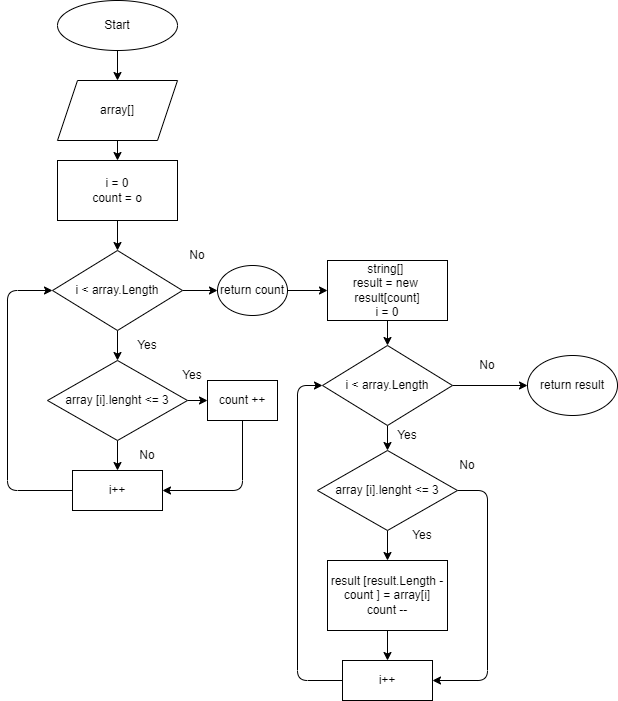

The diagram above was exported from draw.io. Its source (the exported page's mxGraphModel, read from the mxfile embedded in the PNG):
<mxGraphModel dx="551" dy="447" grid="1" gridSize="10" guides="1" tooltips="1" connect="1" arrows="1" fold="1" page="1" pageScale="1" pageWidth="827" pageHeight="1169" math="0" shadow="0">
  <root>
    <mxCell id="0" />
    <mxCell id="1" parent="0" />
    <mxCell id="32" style="edgeStyle=none;html=1;exitX=0.5;exitY=1;exitDx=0;exitDy=0;entryX=0.5;entryY=0;entryDx=0;entryDy=0;" edge="1" parent="1" source="6" target="9">
      <mxGeometry relative="1" as="geometry" />
    </mxCell>
    <mxCell id="6" value="Start" style="ellipse;whiteSpace=wrap;html=1;" vertex="1" parent="1">
      <mxGeometry x="130" y="40" width="120" height="50" as="geometry" />
    </mxCell>
    <mxCell id="11" value="" style="edgeStyle=none;html=1;" edge="1" parent="1" source="7" target="10">
      <mxGeometry relative="1" as="geometry" />
    </mxCell>
    <mxCell id="7" value="i = 0&lt;br&gt;count = o" style="whiteSpace=wrap;html=1;" vertex="1" parent="1">
      <mxGeometry x="130" y="200" width="120" height="60" as="geometry" />
    </mxCell>
    <mxCell id="12" style="edgeStyle=none;html=1;exitX=0.5;exitY=1;exitDx=0;exitDy=0;entryX=0.5;entryY=0;entryDx=0;entryDy=0;" edge="1" parent="1" source="9" target="7">
      <mxGeometry relative="1" as="geometry" />
    </mxCell>
    <mxCell id="9" value="&lt;span&gt;array[]&lt;/span&gt;" style="shape=parallelogram;perimeter=parallelogramPerimeter;whiteSpace=wrap;html=1;fixedSize=1;" vertex="1" parent="1">
      <mxGeometry x="130" y="120" width="120" height="60" as="geometry" />
    </mxCell>
    <mxCell id="14" style="edgeStyle=none;html=1;exitX=0.5;exitY=1;exitDx=0;exitDy=0;" edge="1" parent="1" source="10">
      <mxGeometry relative="1" as="geometry">
        <mxPoint x="190" y="400" as="targetPoint" />
      </mxGeometry>
    </mxCell>
    <mxCell id="66" style="edgeStyle=none;html=1;exitX=1;exitY=0.5;exitDx=0;exitDy=0;entryX=0;entryY=0.5;entryDx=0;entryDy=0;" edge="1" parent="1" source="10" target="65">
      <mxGeometry relative="1" as="geometry" />
    </mxCell>
    <mxCell id="10" value="&lt;span&gt;i &amp;lt; array.Length&lt;/span&gt;" style="rhombus;whiteSpace=wrap;html=1;" vertex="1" parent="1">
      <mxGeometry x="125" y="290" width="130" height="80" as="geometry" />
    </mxCell>
    <mxCell id="15" value="Yes" style="text;html=1;strokeColor=none;fillColor=none;align=center;verticalAlign=middle;whiteSpace=wrap;rounded=0;" vertex="1" parent="1">
      <mxGeometry x="190" y="370" width="60" height="30" as="geometry" />
    </mxCell>
    <mxCell id="17" value="No" style="text;html=1;strokeColor=none;fillColor=none;align=center;verticalAlign=middle;whiteSpace=wrap;rounded=0;" vertex="1" parent="1">
      <mxGeometry x="240" y="280" width="60" height="30" as="geometry" />
    </mxCell>
    <mxCell id="22" style="edgeStyle=none;html=1;exitX=0.5;exitY=1;exitDx=0;exitDy=0;entryX=0.5;entryY=0;entryDx=0;entryDy=0;" edge="1" parent="1" source="18" target="19">
      <mxGeometry relative="1" as="geometry" />
    </mxCell>
    <mxCell id="59" style="edgeStyle=none;html=1;exitX=1;exitY=0.5;exitDx=0;exitDy=0;entryX=0;entryY=0.5;entryDx=0;entryDy=0;" edge="1" parent="1" source="18" target="29">
      <mxGeometry relative="1" as="geometry" />
    </mxCell>
    <mxCell id="18" value="&lt;span&gt;array [i].lenght &amp;lt;= 3&lt;/span&gt;" style="rhombus;whiteSpace=wrap;html=1;" vertex="1" parent="1">
      <mxGeometry x="120" y="400" width="140" height="80" as="geometry" />
    </mxCell>
    <mxCell id="26" style="edgeStyle=none;html=1;exitX=0;exitY=0.5;exitDx=0;exitDy=0;entryX=0;entryY=0.5;entryDx=0;entryDy=0;" edge="1" parent="1" source="19" target="10">
      <mxGeometry relative="1" as="geometry">
        <mxPoint x="120" y="330" as="targetPoint" />
        <Array as="points">
          <mxPoint x="80" y="530" />
          <mxPoint x="80" y="330" />
        </Array>
      </mxGeometry>
    </mxCell>
    <mxCell id="19" value="i++" style="rounded=0;whiteSpace=wrap;html=1;" vertex="1" parent="1">
      <mxGeometry x="145" y="510" width="90" height="40" as="geometry" />
    </mxCell>
    <mxCell id="27" value="No" style="text;html=1;strokeColor=none;fillColor=none;align=center;verticalAlign=middle;whiteSpace=wrap;rounded=0;" vertex="1" parent="1">
      <mxGeometry x="190" y="480" width="60" height="30" as="geometry" />
    </mxCell>
    <mxCell id="31" style="edgeStyle=none;html=1;exitX=0.5;exitY=1;exitDx=0;exitDy=0;entryX=1;entryY=0.5;entryDx=0;entryDy=0;" edge="1" parent="1" source="29" target="19">
      <mxGeometry relative="1" as="geometry">
        <mxPoint x="345" y="540" as="targetPoint" />
        <Array as="points">
          <mxPoint x="315" y="530" />
        </Array>
      </mxGeometry>
    </mxCell>
    <mxCell id="57" value="" style="edgeStyle=none;html=1;" edge="1" parent="1" source="29" target="30">
      <mxGeometry relative="1" as="geometry" />
    </mxCell>
    <mxCell id="29" value="count ++" style="rounded=0;whiteSpace=wrap;html=1;" vertex="1" parent="1">
      <mxGeometry x="280" y="420" width="70" height="40" as="geometry" />
    </mxCell>
    <mxCell id="30" value="Yes" style="text;html=1;strokeColor=none;fillColor=none;align=center;verticalAlign=middle;whiteSpace=wrap;rounded=0;" vertex="1" parent="1">
      <mxGeometry x="235" y="400" width="60" height="30" as="geometry" />
    </mxCell>
    <mxCell id="45" style="edgeStyle=none;html=1;exitX=0.5;exitY=1;exitDx=0;exitDy=0;entryX=0.5;entryY=0;entryDx=0;entryDy=0;" edge="1" parent="1" source="35" target="42">
      <mxGeometry relative="1" as="geometry" />
    </mxCell>
    <mxCell id="35" value="&lt;span&gt;string[]&amp;nbsp;&lt;/span&gt;&lt;br&gt;result&amp;nbsp;&lt;span&gt;= new&amp;nbsp;&lt;/span&gt;&lt;br&gt;result&lt;span&gt;[count]&lt;/span&gt;&lt;br&gt;&lt;span&gt;i = 0&lt;/span&gt;" style="rounded=0;whiteSpace=wrap;html=1;" vertex="1" parent="1">
      <mxGeometry x="400" y="300" width="120" height="60" as="geometry" />
    </mxCell>
    <mxCell id="48" style="edgeStyle=none;html=1;exitX=0.5;exitY=1;exitDx=0;exitDy=0;entryX=0.5;entryY=0;entryDx=0;entryDy=0;" edge="1" parent="1" source="40" target="47">
      <mxGeometry relative="1" as="geometry" />
    </mxCell>
    <mxCell id="61" style="edgeStyle=none;html=1;exitX=1;exitY=0.5;exitDx=0;exitDy=0;entryX=1;entryY=0.5;entryDx=0;entryDy=0;" edge="1" parent="1" source="40" target="51">
      <mxGeometry relative="1" as="geometry">
        <mxPoint x="560" y="720" as="targetPoint" />
        <Array as="points">
          <mxPoint x="560" y="530" />
          <mxPoint x="560" y="720" />
        </Array>
      </mxGeometry>
    </mxCell>
    <mxCell id="40" value="&lt;span&gt;array [i].lenght &amp;lt;= 3&lt;/span&gt;" style="rhombus;whiteSpace=wrap;html=1;" vertex="1" parent="1">
      <mxGeometry x="390" y="490" width="140" height="80" as="geometry" />
    </mxCell>
    <mxCell id="43" style="edgeStyle=none;html=1;exitX=0.5;exitY=1;exitDx=0;exitDy=0;entryX=0.5;entryY=0;entryDx=0;entryDy=0;" edge="1" parent="1" source="42" target="40">
      <mxGeometry relative="1" as="geometry" />
    </mxCell>
    <mxCell id="49" style="edgeStyle=none;html=1;exitX=1;exitY=0.5;exitDx=0;exitDy=0;" edge="1" parent="1" source="42">
      <mxGeometry relative="1" as="geometry">
        <mxPoint x="600" y="425" as="targetPoint" />
      </mxGeometry>
    </mxCell>
    <mxCell id="42" value="&lt;span&gt;i &amp;lt; array.Length&lt;/span&gt;" style="rhombus;whiteSpace=wrap;html=1;" vertex="1" parent="1">
      <mxGeometry x="395" y="385" width="130" height="80" as="geometry" />
    </mxCell>
    <mxCell id="44" value="Yes" style="text;html=1;strokeColor=none;fillColor=none;align=center;verticalAlign=middle;whiteSpace=wrap;rounded=0;" vertex="1" parent="1">
      <mxGeometry x="450" y="460" width="60" height="30" as="geometry" />
    </mxCell>
    <mxCell id="46" value="No" style="text;html=1;strokeColor=none;fillColor=none;align=center;verticalAlign=middle;whiteSpace=wrap;rounded=0;" vertex="1" parent="1">
      <mxGeometry x="530" y="390" width="60" height="30" as="geometry" />
    </mxCell>
    <mxCell id="55" style="edgeStyle=none;html=1;exitX=0.5;exitY=1;exitDx=0;exitDy=0;entryX=0.5;entryY=0;entryDx=0;entryDy=0;" edge="1" parent="1" source="47" target="51">
      <mxGeometry relative="1" as="geometry" />
    </mxCell>
    <mxCell id="47" value="&lt;span&gt;result [result.Length - count ] = array[i]&lt;/span&gt;&lt;br&gt;&lt;span&gt;count --&lt;/span&gt;" style="rounded=0;whiteSpace=wrap;html=1;" vertex="1" parent="1">
      <mxGeometry x="400" y="600" width="120" height="70" as="geometry" />
    </mxCell>
    <mxCell id="60" style="edgeStyle=none;html=1;exitX=0;exitY=0.5;exitDx=0;exitDy=0;entryX=0;entryY=0.5;entryDx=0;entryDy=0;" edge="1" parent="1" source="51" target="42">
      <mxGeometry relative="1" as="geometry">
        <mxPoint x="370" y="420" as="targetPoint" />
        <Array as="points">
          <mxPoint x="370" y="720" />
          <mxPoint x="370" y="425" />
        </Array>
      </mxGeometry>
    </mxCell>
    <mxCell id="51" value="i++" style="rounded=0;whiteSpace=wrap;html=1;" vertex="1" parent="1">
      <mxGeometry x="415" y="700" width="90" height="40" as="geometry" />
    </mxCell>
    <mxCell id="53" value="Yes" style="text;html=1;strokeColor=none;fillColor=none;align=center;verticalAlign=middle;whiteSpace=wrap;rounded=0;" vertex="1" parent="1">
      <mxGeometry x="465" y="560" width="60" height="30" as="geometry" />
    </mxCell>
    <mxCell id="62" value="No" style="text;html=1;strokeColor=none;fillColor=none;align=center;verticalAlign=middle;whiteSpace=wrap;rounded=0;" vertex="1" parent="1">
      <mxGeometry x="510" y="490" width="60" height="30" as="geometry" />
    </mxCell>
    <mxCell id="64" value="return result" style="ellipse;whiteSpace=wrap;html=1;" vertex="1" parent="1">
      <mxGeometry x="600" y="395" width="90" height="60" as="geometry" />
    </mxCell>
    <mxCell id="67" style="edgeStyle=none;html=1;exitX=1;exitY=0.5;exitDx=0;exitDy=0;entryX=0;entryY=0.5;entryDx=0;entryDy=0;" edge="1" parent="1" source="65" target="35">
      <mxGeometry relative="1" as="geometry" />
    </mxCell>
    <mxCell id="65" value="return count" style="ellipse;whiteSpace=wrap;html=1;" vertex="1" parent="1">
      <mxGeometry x="290" y="305" width="70" height="50" as="geometry" />
    </mxCell>
  </root>
</mxGraphModel>